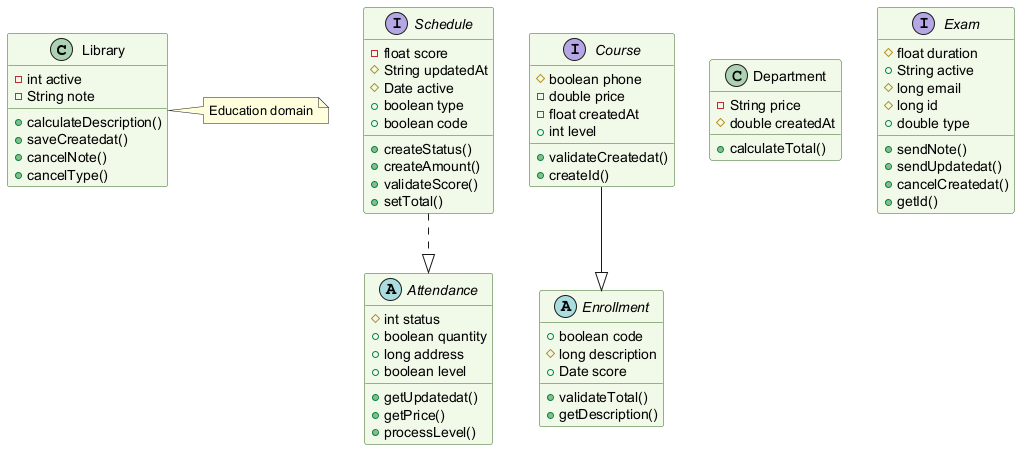

The diagram above was rendered by PlantUML. Its source (embedded in the PNG):
@startuml
skinparam backgroundColor #FFFFFF
skinparam classBackgroundColor #F1F8E9
skinparam classBorderColor #33691E
class Library {
  -int active
  -String note
  +calculateDescription()
  +saveCreatedat()
  +cancelNote()
  +cancelType()
}
abstract class Attendance {
  #int status
  +boolean quantity
  +long address
  +boolean level
  +getUpdatedat()
  +getPrice()
  +processLevel()
}
abstract class Enrollment {
  +boolean code
  #long description
  +Date score
  +validateTotal()
  +getDescription()
}
class Department {
  -String price
  #double createdAt
  +calculateTotal()
}
interface Course {
  #boolean phone
  -double price
  -float createdAt
  +int level
  +validateCreatedat()
  +createId()
}
interface Exam {
  #float duration
  +String active
  #long email
  #long id
  +double type
  +sendNote()
  +sendUpdatedat()
  +cancelCreatedat()
  +getId()
}
interface Schedule {
  -float score
  #String updatedAt
  #Date active
  +boolean type
  +boolean code
  +createStatus()
  +createAmount()
  +validateScore()
  +setTotal()
}
Course --|> Enrollment
Schedule ..|> Attendance
note right of Library : Education domain
@enduml